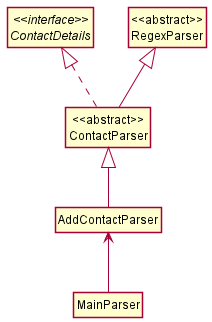

The diagram above was rendered by PlantUML. Its source (embedded in the PNG):
@startuml
skinparam classAttributeIconSize 0
!include style.puml

class MainParser {
}

class AddContactParser {
}

class "<<abstract>>\nContactParser" {
}

class "<<abstract>>\nRegexParser" {
}

interface "<<interface>>\nContactDetails" {
}

"<<abstract>>\nContactParser" -up-|> "<<abstract>>\nRegexParser"
"<<abstract>>\nContactParser" .up.|> "<<interface>>\nContactDetails"
AddContactParser -up-|> "<<abstract>>\nContactParser"
MainParser -up-> AddContactParser
@enduml